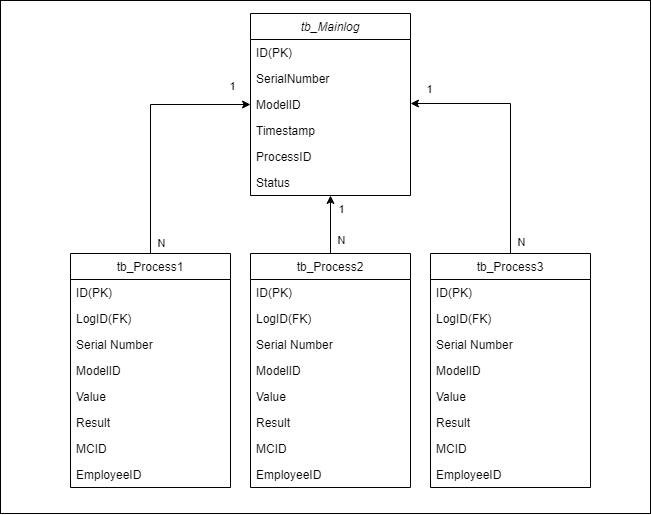

The diagram above was exported from draw.io. Its source (the exported page's mxGraphModel, read from the mxfile embedded in the PNG):
<mxGraphModel dx="1006" dy="776" grid="1" gridSize="10" guides="1" tooltips="1" connect="1" arrows="1" fold="1" page="1" pageScale="1" pageWidth="827" pageHeight="1169" math="0" shadow="0">
  <root>
    <mxCell id="WIyWlLk6GJQsqaUBKTNV-0" />
    <mxCell id="WIyWlLk6GJQsqaUBKTNV-1" parent="WIyWlLk6GJQsqaUBKTNV-0" />
    <mxCell id="dmaLCAaIWvM8puQTk1Jh-54" parent="WIyWlLk6GJQsqaUBKTNV-1" style="rounded=0;whiteSpace=wrap;html=1;" value="" vertex="1">
      <mxGeometry height="513" width="650" x="80" y="7" as="geometry" />
    </mxCell>
    <mxCell id="zkfFHV4jXpPFQw0GAbJ--0" parent="WIyWlLk6GJQsqaUBKTNV-1" style="swimlane;fontStyle=2;align=center;verticalAlign=top;childLayout=stackLayout;horizontal=1;startSize=26;horizontalStack=0;resizeParent=1;resizeLast=0;collapsible=1;marginBottom=0;rounded=0;shadow=0;strokeWidth=1;" value="tb_Mainlog" vertex="1">
      <mxGeometry height="182" width="160" x="330" y="20" as="geometry">
        <mxRectangle height="26" width="160" x="230" y="140" as="alternateBounds" />
      </mxGeometry>
    </mxCell>
    <mxCell id="zkfFHV4jXpPFQw0GAbJ--1" parent="zkfFHV4jXpPFQw0GAbJ--0" style="text;align=left;verticalAlign=top;spacingLeft=4;spacingRight=4;overflow=hidden;rotatable=0;points=[[0,0.5],[1,0.5]];portConstraint=eastwest;" value="ID(PK)" vertex="1">
      <mxGeometry height="26" width="160" y="26" as="geometry" />
    </mxCell>
    <mxCell id="zkfFHV4jXpPFQw0GAbJ--2" parent="zkfFHV4jXpPFQw0GAbJ--0" style="text;align=left;verticalAlign=top;spacingLeft=4;spacingRight=4;overflow=hidden;rotatable=0;points=[[0,0.5],[1,0.5]];portConstraint=eastwest;rounded=0;shadow=0;html=0;" value="SerialNumber" vertex="1">
      <mxGeometry height="26" width="160" y="52" as="geometry" />
    </mxCell>
    <mxCell id="zkfFHV4jXpPFQw0GAbJ--3" parent="zkfFHV4jXpPFQw0GAbJ--0" style="text;align=left;verticalAlign=top;spacingLeft=4;spacingRight=4;overflow=hidden;rotatable=0;points=[[0,0.5],[1,0.5]];portConstraint=eastwest;rounded=0;shadow=0;html=0;" value="ModelID" vertex="1">
      <mxGeometry height="26" width="160" y="78" as="geometry" />
    </mxCell>
    <mxCell id="zkfFHV4jXpPFQw0GAbJ--5" parent="zkfFHV4jXpPFQw0GAbJ--0" style="text;align=left;verticalAlign=top;spacingLeft=4;spacingRight=4;overflow=hidden;rotatable=0;points=[[0,0.5],[1,0.5]];portConstraint=eastwest;" value="Timestamp" vertex="1">
      <mxGeometry height="26" width="160" y="104" as="geometry" />
    </mxCell>
    <mxCell id="dmaLCAaIWvM8puQTk1Jh-10" parent="zkfFHV4jXpPFQw0GAbJ--0" style="text;align=left;verticalAlign=top;spacingLeft=4;spacingRight=4;overflow=hidden;rotatable=0;points=[[0,0.5],[1,0.5]];portConstraint=eastwest;" value="ProcessID" vertex="1">
      <mxGeometry height="26" width="160" y="130" as="geometry" />
    </mxCell>
    <mxCell id="dmaLCAaIWvM8puQTk1Jh-11" parent="zkfFHV4jXpPFQw0GAbJ--0" style="text;align=left;verticalAlign=top;spacingLeft=4;spacingRight=4;overflow=hidden;rotatable=0;points=[[0,0.5],[1,0.5]];portConstraint=eastwest;" value="Status" vertex="1">
      <mxGeometry height="26" width="160" y="156" as="geometry" />
    </mxCell>
    <mxCell id="dmaLCAaIWvM8puQTk1Jh-0" edge="1" parent="WIyWlLk6GJQsqaUBKTNV-1" source="zkfFHV4jXpPFQw0GAbJ--6" style="edgeStyle=orthogonalEdgeStyle;rounded=0;orthogonalLoop=1;jettySize=auto;html=1;entryX=0;entryY=0.5;entryDx=0;entryDy=0;exitX=0.5;exitY=0;exitDx=0;exitDy=0;" target="zkfFHV4jXpPFQw0GAbJ--0">
      <mxGeometry relative="1" as="geometry">
        <Array as="points">
          <mxPoint x="230" y="111" />
        </Array>
      </mxGeometry>
    </mxCell>
    <mxCell id="dmaLCAaIWvM8puQTk1Jh-1" connectable="0" parent="dmaLCAaIWvM8puQTk1Jh-0" style="edgeLabel;html=1;align=center;verticalAlign=middle;resizable=0;points=[];" value="N" vertex="1">
      <mxGeometry relative="1" x="-0.9229" y="-1" as="geometry">
        <mxPoint x="9" y="-1" as="offset" />
      </mxGeometry>
    </mxCell>
    <mxCell id="dmaLCAaIWvM8puQTk1Jh-2" connectable="0" parent="dmaLCAaIWvM8puQTk1Jh-0" style="edgeLabel;html=1;align=center;verticalAlign=middle;resizable=0;points=[];" value="1" vertex="1">
      <mxGeometry relative="1" x="0.6604" y="2" as="geometry">
        <mxPoint x="24" y="-17" as="offset" />
      </mxGeometry>
    </mxCell>
    <mxCell id="zkfFHV4jXpPFQw0GAbJ--6" parent="WIyWlLk6GJQsqaUBKTNV-1" style="swimlane;fontStyle=0;align=center;verticalAlign=top;childLayout=stackLayout;horizontal=1;startSize=26;horizontalStack=0;resizeParent=1;resizeLast=0;collapsible=1;marginBottom=0;rounded=0;shadow=0;strokeWidth=1;" value="tb_Process1" vertex="1">
      <mxGeometry height="234" width="160" x="150" y="260" as="geometry">
        <mxRectangle height="26" width="160" x="130" y="380" as="alternateBounds" />
      </mxGeometry>
    </mxCell>
    <mxCell id="zkfFHV4jXpPFQw0GAbJ--7" parent="zkfFHV4jXpPFQw0GAbJ--6" style="text;align=left;verticalAlign=top;spacingLeft=4;spacingRight=4;overflow=hidden;rotatable=0;points=[[0,0.5],[1,0.5]];portConstraint=eastwest;" value="ID(PK)" vertex="1">
      <mxGeometry height="26" width="160" y="26" as="geometry" />
    </mxCell>
    <mxCell id="zkfFHV4jXpPFQw0GAbJ--8" parent="zkfFHV4jXpPFQw0GAbJ--6" style="text;align=left;verticalAlign=top;spacingLeft=4;spacingRight=4;overflow=hidden;rotatable=0;points=[[0,0.5],[1,0.5]];portConstraint=eastwest;rounded=0;shadow=0;html=0;" value="LogID(FK)" vertex="1">
      <mxGeometry height="26" width="160" y="52" as="geometry" />
    </mxCell>
    <mxCell id="dmaLCAaIWvM8puQTk1Jh-51" parent="zkfFHV4jXpPFQw0GAbJ--6" style="text;align=left;verticalAlign=top;spacingLeft=4;spacingRight=4;overflow=hidden;rotatable=0;points=[[0,0.5],[1,0.5]];portConstraint=eastwest;" value="Serial Number" vertex="1">
      <mxGeometry height="26" width="160" y="78" as="geometry" />
    </mxCell>
    <mxCell id="zkfFHV4jXpPFQw0GAbJ--10" parent="zkfFHV4jXpPFQw0GAbJ--6" style="text;align=left;verticalAlign=top;spacingLeft=4;spacingRight=4;overflow=hidden;rotatable=0;points=[[0,0.5],[1,0.5]];portConstraint=eastwest;fontStyle=0" value="ModelID" vertex="1">
      <mxGeometry height="26" width="160" y="104" as="geometry" />
    </mxCell>
    <mxCell id="zkfFHV4jXpPFQw0GAbJ--11" parent="zkfFHV4jXpPFQw0GAbJ--6" style="text;align=left;verticalAlign=top;spacingLeft=4;spacingRight=4;overflow=hidden;rotatable=0;points=[[0,0.5],[1,0.5]];portConstraint=eastwest;" value="Value" vertex="1">
      <mxGeometry height="26" width="160" y="130" as="geometry" />
    </mxCell>
    <mxCell id="dmaLCAaIWvM8puQTk1Jh-12" parent="zkfFHV4jXpPFQw0GAbJ--6" style="text;align=left;verticalAlign=top;spacingLeft=4;spacingRight=4;overflow=hidden;rotatable=0;points=[[0,0.5],[1,0.5]];portConstraint=eastwest;" value="Result" vertex="1">
      <mxGeometry height="26" width="160" y="156" as="geometry" />
    </mxCell>
    <mxCell id="dmaLCAaIWvM8puQTk1Jh-95" parent="zkfFHV4jXpPFQw0GAbJ--6" style="text;align=left;verticalAlign=top;spacingLeft=4;spacingRight=4;overflow=hidden;rotatable=0;points=[[0,0.5],[1,0.5]];portConstraint=eastwest;" value="MCID" vertex="1">
      <mxGeometry height="26" width="160" y="182" as="geometry" />
    </mxCell>
    <mxCell id="dmaLCAaIWvM8puQTk1Jh-96" parent="zkfFHV4jXpPFQw0GAbJ--6" style="text;align=left;verticalAlign=top;spacingLeft=4;spacingRight=4;overflow=hidden;rotatable=0;points=[[0,0.5],[1,0.5]];portConstraint=eastwest;" value="EmployeeID" vertex="1">
      <mxGeometry height="26" width="160" y="208" as="geometry" />
    </mxCell>
    <mxCell id="dmaLCAaIWvM8puQTk1Jh-4" edge="1" parent="WIyWlLk6GJQsqaUBKTNV-1" source="dmaLCAaIWvM8puQTk1Jh-19" style="edgeStyle=orthogonalEdgeStyle;rounded=0;orthogonalLoop=1;jettySize=auto;html=1;exitX=0.5;exitY=0;exitDx=0;exitDy=0;">
      <mxGeometry relative="1" as="geometry">
        <Array as="points">
          <mxPoint x="590" y="110" />
        </Array>
        <mxPoint x="630" y="260" as="sourcePoint" />
        <mxPoint x="490" y="110" as="targetPoint" />
      </mxGeometry>
    </mxCell>
    <mxCell id="dmaLCAaIWvM8puQTk1Jh-7" connectable="0" parent="dmaLCAaIWvM8puQTk1Jh-4" style="edgeLabel;html=1;align=center;verticalAlign=middle;resizable=0;points=[];" value="1" vertex="1">
      <mxGeometry relative="1" x="0.8204" as="geometry">
        <mxPoint x="-4" y="-15" as="offset" />
      </mxGeometry>
    </mxCell>
    <mxCell id="dmaLCAaIWvM8puQTk1Jh-8" connectable="0" parent="dmaLCAaIWvM8puQTk1Jh-4" style="edgeLabel;html=1;align=center;verticalAlign=middle;resizable=0;points=[];" value="N" vertex="1">
      <mxGeometry relative="1" x="-0.866" y="-3" as="geometry">
        <mxPoint x="7" y="5" as="offset" />
      </mxGeometry>
    </mxCell>
    <mxCell id="dmaLCAaIWvM8puQTk1Jh-3" edge="1" parent="WIyWlLk6GJQsqaUBKTNV-1" source="dmaLCAaIWvM8puQTk1Jh-13" style="edgeStyle=orthogonalEdgeStyle;rounded=0;orthogonalLoop=1;jettySize=auto;html=1;entryX=0.5;entryY=1;entryDx=0;entryDy=0;exitX=0.5;exitY=0;exitDx=0;exitDy=0;" target="zkfFHV4jXpPFQw0GAbJ--0">
      <mxGeometry relative="1" as="geometry">
        <mxPoint x="410" y="260" as="sourcePoint" />
      </mxGeometry>
    </mxCell>
    <mxCell id="dmaLCAaIWvM8puQTk1Jh-5" connectable="0" parent="dmaLCAaIWvM8puQTk1Jh-3" style="edgeLabel;html=1;align=center;verticalAlign=middle;resizable=0;points=[];" value="1" vertex="1">
      <mxGeometry relative="1" x="0.4137" as="geometry">
        <mxPoint x="10" y="-3" as="offset" />
      </mxGeometry>
    </mxCell>
    <mxCell id="dmaLCAaIWvM8puQTk1Jh-6" connectable="0" parent="dmaLCAaIWvM8puQTk1Jh-3" style="edgeLabel;html=1;align=center;verticalAlign=middle;resizable=0;points=[];" value="N" vertex="1">
      <mxGeometry relative="1" x="-0.5093" as="geometry">
        <mxPoint x="10" as="offset" />
      </mxGeometry>
    </mxCell>
    <mxCell id="dmaLCAaIWvM8puQTk1Jh-13" parent="WIyWlLk6GJQsqaUBKTNV-1" style="swimlane;fontStyle=0;align=center;verticalAlign=top;childLayout=stackLayout;horizontal=1;startSize=26;horizontalStack=0;resizeParent=1;resizeLast=0;collapsible=1;marginBottom=0;rounded=0;shadow=0;strokeWidth=1;" value="tb_Process2" vertex="1">
      <mxGeometry height="234" width="160" x="330" y="260" as="geometry">
        <mxRectangle height="26" width="160" x="130" y="380" as="alternateBounds" />
      </mxGeometry>
    </mxCell>
    <mxCell id="dmaLCAaIWvM8puQTk1Jh-14" parent="dmaLCAaIWvM8puQTk1Jh-13" style="text;align=left;verticalAlign=top;spacingLeft=4;spacingRight=4;overflow=hidden;rotatable=0;points=[[0,0.5],[1,0.5]];portConstraint=eastwest;" value="ID(PK)" vertex="1">
      <mxGeometry height="26" width="160" y="26" as="geometry" />
    </mxCell>
    <mxCell id="dmaLCAaIWvM8puQTk1Jh-15" parent="dmaLCAaIWvM8puQTk1Jh-13" style="text;align=left;verticalAlign=top;spacingLeft=4;spacingRight=4;overflow=hidden;rotatable=0;points=[[0,0.5],[1,0.5]];portConstraint=eastwest;rounded=0;shadow=0;html=0;" value="LogID(FK)" vertex="1">
      <mxGeometry height="26" width="160" y="52" as="geometry" />
    </mxCell>
    <mxCell id="dmaLCAaIWvM8puQTk1Jh-52" parent="dmaLCAaIWvM8puQTk1Jh-13" style="text;align=left;verticalAlign=top;spacingLeft=4;spacingRight=4;overflow=hidden;rotatable=0;points=[[0,0.5],[1,0.5]];portConstraint=eastwest;" value="Serial Number" vertex="1">
      <mxGeometry height="26" width="160" y="78" as="geometry" />
    </mxCell>
    <mxCell id="dmaLCAaIWvM8puQTk1Jh-16" parent="dmaLCAaIWvM8puQTk1Jh-13" style="text;align=left;verticalAlign=top;spacingLeft=4;spacingRight=4;overflow=hidden;rotatable=0;points=[[0,0.5],[1,0.5]];portConstraint=eastwest;fontStyle=0" value="ModelID" vertex="1">
      <mxGeometry height="26" width="160" y="104" as="geometry" />
    </mxCell>
    <mxCell id="dmaLCAaIWvM8puQTk1Jh-17" parent="dmaLCAaIWvM8puQTk1Jh-13" style="text;align=left;verticalAlign=top;spacingLeft=4;spacingRight=4;overflow=hidden;rotatable=0;points=[[0,0.5],[1,0.5]];portConstraint=eastwest;" value="Value" vertex="1">
      <mxGeometry height="26" width="160" y="130" as="geometry" />
    </mxCell>
    <mxCell id="dmaLCAaIWvM8puQTk1Jh-18" parent="dmaLCAaIWvM8puQTk1Jh-13" style="text;align=left;verticalAlign=top;spacingLeft=4;spacingRight=4;overflow=hidden;rotatable=0;points=[[0,0.5],[1,0.5]];portConstraint=eastwest;" value="Result" vertex="1">
      <mxGeometry height="26" width="160" y="156" as="geometry" />
    </mxCell>
    <mxCell id="dmaLCAaIWvM8puQTk1Jh-97" parent="dmaLCAaIWvM8puQTk1Jh-13" style="text;align=left;verticalAlign=top;spacingLeft=4;spacingRight=4;overflow=hidden;rotatable=0;points=[[0,0.5],[1,0.5]];portConstraint=eastwest;" value="MCID" vertex="1">
      <mxGeometry height="26" width="160" y="182" as="geometry" />
    </mxCell>
    <mxCell id="dmaLCAaIWvM8puQTk1Jh-98" parent="dmaLCAaIWvM8puQTk1Jh-13" style="text;align=left;verticalAlign=top;spacingLeft=4;spacingRight=4;overflow=hidden;rotatable=0;points=[[0,0.5],[1,0.5]];portConstraint=eastwest;" value="EmployeeID" vertex="1">
      <mxGeometry height="26" width="160" y="208" as="geometry" />
    </mxCell>
    <mxCell id="dmaLCAaIWvM8puQTk1Jh-19" parent="WIyWlLk6GJQsqaUBKTNV-1" style="swimlane;fontStyle=0;align=center;verticalAlign=top;childLayout=stackLayout;horizontal=1;startSize=26;horizontalStack=0;resizeParent=1;resizeLast=0;collapsible=1;marginBottom=0;rounded=0;shadow=0;strokeWidth=1;" value="tb_Process3" vertex="1">
      <mxGeometry height="234" width="160" x="510" y="260" as="geometry">
        <mxRectangle height="26" width="160" x="130" y="380" as="alternateBounds" />
      </mxGeometry>
    </mxCell>
    <mxCell id="dmaLCAaIWvM8puQTk1Jh-20" parent="dmaLCAaIWvM8puQTk1Jh-19" style="text;align=left;verticalAlign=top;spacingLeft=4;spacingRight=4;overflow=hidden;rotatable=0;points=[[0,0.5],[1,0.5]];portConstraint=eastwest;" value="ID(PK)" vertex="1">
      <mxGeometry height="26" width="160" y="26" as="geometry" />
    </mxCell>
    <mxCell id="dmaLCAaIWvM8puQTk1Jh-21" parent="dmaLCAaIWvM8puQTk1Jh-19" style="text;align=left;verticalAlign=top;spacingLeft=4;spacingRight=4;overflow=hidden;rotatable=0;points=[[0,0.5],[1,0.5]];portConstraint=eastwest;rounded=0;shadow=0;html=0;" value="LogID(FK)" vertex="1">
      <mxGeometry height="26" width="160" y="52" as="geometry" />
    </mxCell>
    <mxCell id="dmaLCAaIWvM8puQTk1Jh-53" parent="dmaLCAaIWvM8puQTk1Jh-19" style="text;align=left;verticalAlign=top;spacingLeft=4;spacingRight=4;overflow=hidden;rotatable=0;points=[[0,0.5],[1,0.5]];portConstraint=eastwest;" value="Serial Number" vertex="1">
      <mxGeometry height="26" width="160" y="78" as="geometry" />
    </mxCell>
    <mxCell id="dmaLCAaIWvM8puQTk1Jh-22" parent="dmaLCAaIWvM8puQTk1Jh-19" style="text;align=left;verticalAlign=top;spacingLeft=4;spacingRight=4;overflow=hidden;rotatable=0;points=[[0,0.5],[1,0.5]];portConstraint=eastwest;fontStyle=0" value="ModelID" vertex="1">
      <mxGeometry height="26" width="160" y="104" as="geometry" />
    </mxCell>
    <mxCell id="dmaLCAaIWvM8puQTk1Jh-23" parent="dmaLCAaIWvM8puQTk1Jh-19" style="text;align=left;verticalAlign=top;spacingLeft=4;spacingRight=4;overflow=hidden;rotatable=0;points=[[0,0.5],[1,0.5]];portConstraint=eastwest;" value="Value" vertex="1">
      <mxGeometry height="26" width="160" y="130" as="geometry" />
    </mxCell>
    <mxCell id="dmaLCAaIWvM8puQTk1Jh-24" parent="dmaLCAaIWvM8puQTk1Jh-19" style="text;align=left;verticalAlign=top;spacingLeft=4;spacingRight=4;overflow=hidden;rotatable=0;points=[[0,0.5],[1,0.5]];portConstraint=eastwest;" value="Result" vertex="1">
      <mxGeometry height="26" width="160" y="156" as="geometry" />
    </mxCell>
    <mxCell id="dmaLCAaIWvM8puQTk1Jh-99" parent="dmaLCAaIWvM8puQTk1Jh-19" style="text;align=left;verticalAlign=top;spacingLeft=4;spacingRight=4;overflow=hidden;rotatable=0;points=[[0,0.5],[1,0.5]];portConstraint=eastwest;" value="MCID" vertex="1">
      <mxGeometry height="26" width="160" y="182" as="geometry" />
    </mxCell>
    <mxCell id="dmaLCAaIWvM8puQTk1Jh-100" parent="dmaLCAaIWvM8puQTk1Jh-19" style="text;align=left;verticalAlign=top;spacingLeft=4;spacingRight=4;overflow=hidden;rotatable=0;points=[[0,0.5],[1,0.5]];portConstraint=eastwest;" value="EmployeeID" vertex="1">
      <mxGeometry height="26" width="160" y="208" as="geometry" />
    </mxCell>
  </root>
</mxGraphModel>